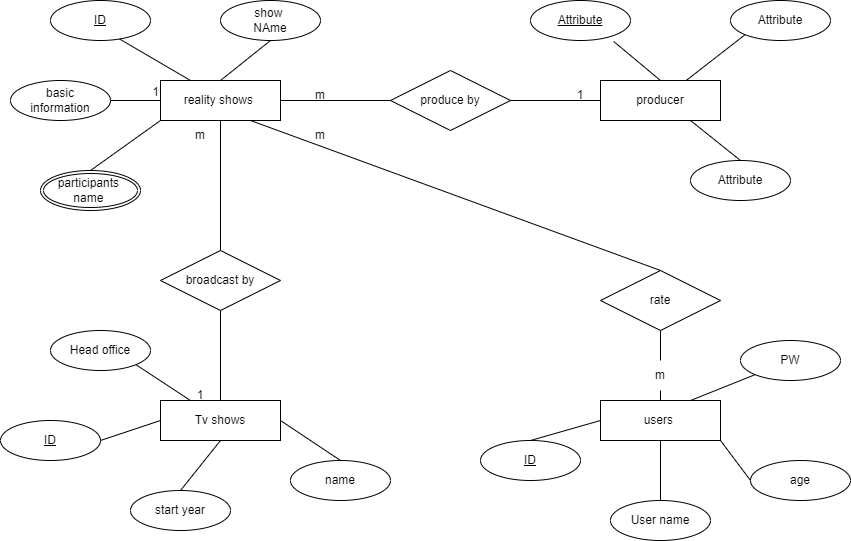

The diagram above was exported from draw.io. Its source (the exported page's mxGraphModel, read from the mxfile embedded in the PNG):
<mxGraphModel dx="1846" dy="541" grid="1" gridSize="10" guides="1" tooltips="1" connect="1" arrows="1" fold="1" page="1" pageScale="1" pageWidth="850" pageHeight="1100" math="0" shadow="0">
  <root>
    <mxCell id="0" />
    <mxCell id="1" parent="0" />
    <mxCell id="0300zZVzYMS8COABcodc-1" value="reality shows&amp;nbsp;" style="whiteSpace=wrap;html=1;align=center;" vertex="1" parent="1">
      <mxGeometry x="80" y="120" width="120" height="40" as="geometry" />
    </mxCell>
    <mxCell id="0300zZVzYMS8COABcodc-2" value="producer" style="whiteSpace=wrap;html=1;align=center;" vertex="1" parent="1">
      <mxGeometry x="520" y="120" width="120" height="40" as="geometry" />
    </mxCell>
    <mxCell id="0300zZVzYMS8COABcodc-3" value="Tv shows" style="whiteSpace=wrap;html=1;align=center;" vertex="1" parent="1">
      <mxGeometry x="80" y="440" width="120" height="40" as="geometry" />
    </mxCell>
    <mxCell id="0300zZVzYMS8COABcodc-4" value="users&amp;nbsp;" style="whiteSpace=wrap;html=1;align=center;" vertex="1" parent="1">
      <mxGeometry x="520" y="440" width="120" height="40" as="geometry" />
    </mxCell>
    <mxCell id="0300zZVzYMS8COABcodc-5" value="produce by" style="shape=rhombus;perimeter=rhombusPerimeter;whiteSpace=wrap;html=1;align=center;" vertex="1" parent="1">
      <mxGeometry x="310" y="110" width="120" height="60" as="geometry" />
    </mxCell>
    <mxCell id="0300zZVzYMS8COABcodc-6" value="broadcast by" style="shape=rhombus;perimeter=rhombusPerimeter;whiteSpace=wrap;html=1;align=center;" vertex="1" parent="1">
      <mxGeometry x="80" y="290" width="120" height="60" as="geometry" />
    </mxCell>
    <mxCell id="0300zZVzYMS8COABcodc-7" value="rate" style="shape=rhombus;perimeter=rhombusPerimeter;whiteSpace=wrap;html=1;align=center;" vertex="1" parent="1">
      <mxGeometry x="520" y="310" width="120" height="60" as="geometry" />
    </mxCell>
    <mxCell id="0300zZVzYMS8COABcodc-9" value="" style="endArrow=none;html=1;rounded=0;" edge="1" parent="1">
      <mxGeometry relative="1" as="geometry">
        <mxPoint x="200" y="140" as="sourcePoint" />
        <mxPoint x="310" y="140" as="targetPoint" />
      </mxGeometry>
    </mxCell>
    <mxCell id="0300zZVzYMS8COABcodc-10" value="" style="endArrow=none;html=1;rounded=0;" edge="1" parent="1" source="0300zZVzYMS8COABcodc-5">
      <mxGeometry relative="1" as="geometry">
        <mxPoint x="430" y="140" as="sourcePoint" />
        <mxPoint x="520" y="140" as="targetPoint" />
      </mxGeometry>
    </mxCell>
    <mxCell id="0300zZVzYMS8COABcodc-11" value="" style="endArrow=none;html=1;rounded=0;exitX=0.5;exitY=0;exitDx=0;exitDy=0;entryX=0.5;entryY=1;entryDx=0;entryDy=0;" edge="1" parent="1" source="0300zZVzYMS8COABcodc-6" target="0300zZVzYMS8COABcodc-1">
      <mxGeometry relative="1" as="geometry">
        <mxPoint x="50" y="230" as="sourcePoint" />
        <mxPoint x="210" y="230" as="targetPoint" />
      </mxGeometry>
    </mxCell>
    <mxCell id="0300zZVzYMS8COABcodc-12" value="" style="endArrow=none;html=1;rounded=0;exitX=0.5;exitY=1;exitDx=0;exitDy=0;entryX=0.5;entryY=0;entryDx=0;entryDy=0;" edge="1" parent="1" source="0300zZVzYMS8COABcodc-6" target="0300zZVzYMS8COABcodc-3">
      <mxGeometry relative="1" as="geometry">
        <mxPoint x="340" y="280" as="sourcePoint" />
        <mxPoint x="500" y="280" as="targetPoint" />
      </mxGeometry>
    </mxCell>
    <mxCell id="0300zZVzYMS8COABcodc-13" value="" style="endArrow=none;html=1;rounded=0;entryX=0.5;entryY=0;entryDx=0;entryDy=0;exitX=0.75;exitY=1;exitDx=0;exitDy=0;" edge="1" parent="1" source="0300zZVzYMS8COABcodc-1" target="0300zZVzYMS8COABcodc-7">
      <mxGeometry relative="1" as="geometry">
        <mxPoint x="340" y="270" as="sourcePoint" />
        <mxPoint x="500" y="270" as="targetPoint" />
      </mxGeometry>
    </mxCell>
    <mxCell id="0300zZVzYMS8COABcodc-14" value="" style="endArrow=none;html=1;rounded=0;exitX=0.5;exitY=0;exitDx=0;exitDy=0;entryX=0.5;entryY=1;entryDx=0;entryDy=0;" edge="1" parent="1" source="0300zZVzYMS8COABcodc-54" target="0300zZVzYMS8COABcodc-7">
      <mxGeometry relative="1" as="geometry">
        <mxPoint x="340" y="280" as="sourcePoint" />
        <mxPoint x="500" y="280" as="targetPoint" />
      </mxGeometry>
    </mxCell>
    <mxCell id="0300zZVzYMS8COABcodc-16" value="ID" style="ellipse;whiteSpace=wrap;html=1;align=center;fontStyle=4;" vertex="1" parent="1">
      <mxGeometry x="-30" y="40" width="100" height="40" as="geometry" />
    </mxCell>
    <mxCell id="0300zZVzYMS8COABcodc-17" value="show&amp;nbsp;&lt;br&gt;NAme" style="ellipse;whiteSpace=wrap;html=1;align=center;" vertex="1" parent="1">
      <mxGeometry x="140" y="40" width="100" height="40" as="geometry" />
    </mxCell>
    <mxCell id="0300zZVzYMS8COABcodc-18" value="basic &lt;br&gt;information" style="ellipse;whiteSpace=wrap;html=1;align=center;" vertex="1" parent="1">
      <mxGeometry x="-70" y="120" width="100" height="40" as="geometry" />
    </mxCell>
    <mxCell id="0300zZVzYMS8COABcodc-19" value="participants&amp;nbsp;&lt;br&gt;name&amp;nbsp;" style="ellipse;shape=doubleEllipse;margin=3;whiteSpace=wrap;html=1;align=center;" vertex="1" parent="1">
      <mxGeometry x="-40" y="210" width="100" height="40" as="geometry" />
    </mxCell>
    <mxCell id="0300zZVzYMS8COABcodc-29" value="" style="endArrow=none;html=1;rounded=0;exitX=1;exitY=0.5;exitDx=0;exitDy=0;entryX=0;entryY=0.5;entryDx=0;entryDy=0;" edge="1" parent="1" source="0300zZVzYMS8COABcodc-18" target="0300zZVzYMS8COABcodc-1">
      <mxGeometry relative="1" as="geometry">
        <mxPoint x="340" y="280" as="sourcePoint" />
        <mxPoint x="500" y="280" as="targetPoint" />
      </mxGeometry>
    </mxCell>
    <mxCell id="0300zZVzYMS8COABcodc-30" value="1" style="resizable=0;html=1;whiteSpace=wrap;align=right;verticalAlign=bottom;" connectable="0" vertex="1" parent="0300zZVzYMS8COABcodc-29">
      <mxGeometry x="1" relative="1" as="geometry" />
    </mxCell>
    <mxCell id="0300zZVzYMS8COABcodc-31" value="" style="endArrow=none;html=1;rounded=0;exitX=0.5;exitY=0;exitDx=0;exitDy=0;entryX=0;entryY=1;entryDx=0;entryDy=0;" edge="1" parent="1" source="0300zZVzYMS8COABcodc-19" target="0300zZVzYMS8COABcodc-1">
      <mxGeometry relative="1" as="geometry">
        <mxPoint x="340" y="280" as="sourcePoint" />
        <mxPoint x="500" y="280" as="targetPoint" />
      </mxGeometry>
    </mxCell>
    <mxCell id="0300zZVzYMS8COABcodc-32" value="" style="endArrow=none;html=1;rounded=0;exitX=0.692;exitY=0.965;exitDx=0;exitDy=0;entryX=0.25;entryY=0;entryDx=0;entryDy=0;exitPerimeter=0;" edge="1" parent="1" source="0300zZVzYMS8COABcodc-16" target="0300zZVzYMS8COABcodc-1">
      <mxGeometry relative="1" as="geometry">
        <mxPoint x="20" y="100" as="sourcePoint" />
        <mxPoint x="180" y="100" as="targetPoint" />
      </mxGeometry>
    </mxCell>
    <mxCell id="0300zZVzYMS8COABcodc-33" value="" style="endArrow=none;html=1;rounded=0;exitX=0.5;exitY=1;exitDx=0;exitDy=0;entryX=0.5;entryY=0;entryDx=0;entryDy=0;" edge="1" parent="1" source="0300zZVzYMS8COABcodc-17" target="0300zZVzYMS8COABcodc-1">
      <mxGeometry relative="1" as="geometry">
        <mxPoint x="110" y="100" as="sourcePoint" />
        <mxPoint x="270" y="100" as="targetPoint" />
      </mxGeometry>
    </mxCell>
    <mxCell id="0300zZVzYMS8COABcodc-34" value="Attribute" style="ellipse;whiteSpace=wrap;html=1;align=center;" vertex="1" parent="1">
      <mxGeometry x="650" y="40" width="100" height="40" as="geometry" />
    </mxCell>
    <mxCell id="0300zZVzYMS8COABcodc-35" value="Attribute" style="ellipse;whiteSpace=wrap;html=1;align=center;" vertex="1" parent="1">
      <mxGeometry x="610" y="200" width="100" height="40" as="geometry" />
    </mxCell>
    <mxCell id="0300zZVzYMS8COABcodc-36" value="Attribute" style="ellipse;whiteSpace=wrap;html=1;align=center;fontStyle=4;" vertex="1" parent="1">
      <mxGeometry x="450" y="40" width="100" height="40" as="geometry" />
    </mxCell>
    <mxCell id="0300zZVzYMS8COABcodc-37" value="" style="endArrow=none;html=1;rounded=0;exitX=0.832;exitY=1.025;exitDx=0;exitDy=0;exitPerimeter=0;" edge="1" parent="1" source="0300zZVzYMS8COABcodc-36">
      <mxGeometry relative="1" as="geometry">
        <mxPoint x="350" y="280" as="sourcePoint" />
        <mxPoint x="580" y="120" as="targetPoint" />
      </mxGeometry>
    </mxCell>
    <mxCell id="0300zZVzYMS8COABcodc-39" value="" style="endArrow=none;html=1;rounded=0;entryX=0;entryY=1;entryDx=0;entryDy=0;" edge="1" parent="1" source="0300zZVzYMS8COABcodc-2" target="0300zZVzYMS8COABcodc-34">
      <mxGeometry relative="1" as="geometry">
        <mxPoint x="560" y="180" as="sourcePoint" />
        <mxPoint x="720" y="180" as="targetPoint" />
      </mxGeometry>
    </mxCell>
    <mxCell id="0300zZVzYMS8COABcodc-41" value="" style="endArrow=none;html=1;rounded=0;exitX=0.75;exitY=1;exitDx=0;exitDy=0;entryX=0.5;entryY=0;entryDx=0;entryDy=0;" edge="1" parent="1" source="0300zZVzYMS8COABcodc-2" target="0300zZVzYMS8COABcodc-35">
      <mxGeometry relative="1" as="geometry">
        <mxPoint x="350" y="280" as="sourcePoint" />
        <mxPoint x="510" y="280" as="targetPoint" />
      </mxGeometry>
    </mxCell>
    <mxCell id="0300zZVzYMS8COABcodc-42" value="ID" style="ellipse;whiteSpace=wrap;html=1;align=center;fontStyle=4;" vertex="1" parent="1">
      <mxGeometry x="400" y="480" width="100" height="40" as="geometry" />
    </mxCell>
    <mxCell id="0300zZVzYMS8COABcodc-43" value="User name" style="ellipse;whiteSpace=wrap;html=1;align=center;" vertex="1" parent="1">
      <mxGeometry x="530" y="540" width="100" height="40" as="geometry" />
    </mxCell>
    <mxCell id="0300zZVzYMS8COABcodc-44" value="age" style="ellipse;whiteSpace=wrap;html=1;align=center;" vertex="1" parent="1">
      <mxGeometry x="670" y="500" width="100" height="40" as="geometry" />
    </mxCell>
    <mxCell id="0300zZVzYMS8COABcodc-45" value="PW" style="ellipse;whiteSpace=wrap;html=1;align=center;" vertex="1" parent="1">
      <mxGeometry x="660" y="380" width="100" height="40" as="geometry" />
    </mxCell>
    <mxCell id="0300zZVzYMS8COABcodc-46" value="ID" style="ellipse;whiteSpace=wrap;html=1;align=center;fontStyle=4;" vertex="1" parent="1">
      <mxGeometry x="-80" y="460" width="100" height="40" as="geometry" />
    </mxCell>
    <mxCell id="0300zZVzYMS8COABcodc-47" value="start year" style="ellipse;whiteSpace=wrap;html=1;align=center;" vertex="1" parent="1">
      <mxGeometry x="50" y="530" width="100" height="40" as="geometry" />
    </mxCell>
    <mxCell id="0300zZVzYMS8COABcodc-48" value="name" style="ellipse;whiteSpace=wrap;html=1;align=center;" vertex="1" parent="1">
      <mxGeometry x="210" y="500" width="100" height="40" as="geometry" />
    </mxCell>
    <mxCell id="0300zZVzYMS8COABcodc-49" value="Head office" style="ellipse;whiteSpace=wrap;html=1;align=center;" vertex="1" parent="1">
      <mxGeometry x="-30" y="370" width="100" height="40" as="geometry" />
    </mxCell>
    <mxCell id="0300zZVzYMS8COABcodc-50" value="" style="endArrow=none;html=1;rounded=0;exitX=0.5;exitY=0;exitDx=0;exitDy=0;entryX=0;entryY=0.5;entryDx=0;entryDy=0;" edge="1" parent="1" source="0300zZVzYMS8COABcodc-42" target="0300zZVzYMS8COABcodc-4">
      <mxGeometry relative="1" as="geometry">
        <mxPoint x="350" y="430" as="sourcePoint" />
        <mxPoint x="510" y="430" as="targetPoint" />
      </mxGeometry>
    </mxCell>
    <mxCell id="0300zZVzYMS8COABcodc-51" value="" style="endArrow=none;html=1;rounded=0;entryX=0.5;entryY=1;entryDx=0;entryDy=0;exitX=0.5;exitY=0;exitDx=0;exitDy=0;" edge="1" parent="1" source="0300zZVzYMS8COABcodc-43" target="0300zZVzYMS8COABcodc-4">
      <mxGeometry relative="1" as="geometry">
        <mxPoint x="350" y="430" as="sourcePoint" />
        <mxPoint x="510" y="430" as="targetPoint" />
      </mxGeometry>
    </mxCell>
    <mxCell id="0300zZVzYMS8COABcodc-52" value="" style="endArrow=none;html=1;rounded=0;entryX=0;entryY=1;entryDx=0;entryDy=0;exitX=0.75;exitY=0;exitDx=0;exitDy=0;" edge="1" parent="1" source="0300zZVzYMS8COABcodc-4" target="0300zZVzYMS8COABcodc-45">
      <mxGeometry relative="1" as="geometry">
        <mxPoint x="350" y="430" as="sourcePoint" />
        <mxPoint x="510" y="430" as="targetPoint" />
      </mxGeometry>
    </mxCell>
    <mxCell id="0300zZVzYMS8COABcodc-53" value="" style="endArrow=none;html=1;rounded=0;exitX=1;exitY=1;exitDx=0;exitDy=0;entryX=0;entryY=0.5;entryDx=0;entryDy=0;" edge="1" parent="1" source="0300zZVzYMS8COABcodc-4" target="0300zZVzYMS8COABcodc-44">
      <mxGeometry relative="1" as="geometry">
        <mxPoint x="350" y="430" as="sourcePoint" />
        <mxPoint x="660" y="520" as="targetPoint" />
      </mxGeometry>
    </mxCell>
    <mxCell id="0300zZVzYMS8COABcodc-55" value="" style="endArrow=none;html=1;rounded=0;exitX=0.5;exitY=0;exitDx=0;exitDy=0;entryX=0.5;entryY=1;entryDx=0;entryDy=0;" edge="1" parent="1" source="0300zZVzYMS8COABcodc-4" target="0300zZVzYMS8COABcodc-54">
      <mxGeometry relative="1" as="geometry">
        <mxPoint x="580" y="440" as="sourcePoint" />
        <mxPoint x="580" y="370" as="targetPoint" />
      </mxGeometry>
    </mxCell>
    <mxCell id="0300zZVzYMS8COABcodc-54" value="m" style="text;html=1;strokeColor=none;fillColor=none;align=center;verticalAlign=middle;whiteSpace=wrap;rounded=0;" vertex="1" parent="1">
      <mxGeometry x="550" y="400" width="60" height="30" as="geometry" />
    </mxCell>
    <mxCell id="0300zZVzYMS8COABcodc-56" value="m" style="text;html=1;strokeColor=none;fillColor=none;align=center;verticalAlign=middle;whiteSpace=wrap;rounded=0;" vertex="1" parent="1">
      <mxGeometry x="210" y="160" width="60" height="30" as="geometry" />
    </mxCell>
    <mxCell id="0300zZVzYMS8COABcodc-57" value="m" style="text;html=1;strokeColor=none;fillColor=none;align=center;verticalAlign=middle;whiteSpace=wrap;rounded=0;" vertex="1" parent="1">
      <mxGeometry x="210" y="120" width="60" height="30" as="geometry" />
    </mxCell>
    <mxCell id="0300zZVzYMS8COABcodc-58" value="1" style="text;html=1;strokeColor=none;fillColor=none;align=center;verticalAlign=middle;whiteSpace=wrap;rounded=0;" vertex="1" parent="1">
      <mxGeometry x="470" y="120" width="60" height="30" as="geometry" />
    </mxCell>
    <mxCell id="0300zZVzYMS8COABcodc-59" value="m" style="text;html=1;strokeColor=none;fillColor=none;align=center;verticalAlign=middle;whiteSpace=wrap;rounded=0;" vertex="1" parent="1">
      <mxGeometry x="90" y="160" width="60" height="30" as="geometry" />
    </mxCell>
    <mxCell id="0300zZVzYMS8COABcodc-60" value="1" style="text;html=1;strokeColor=none;fillColor=none;align=center;verticalAlign=middle;whiteSpace=wrap;rounded=0;" vertex="1" parent="1">
      <mxGeometry x="90" y="420" width="60" height="30" as="geometry" />
    </mxCell>
    <mxCell id="0300zZVzYMS8COABcodc-61" value="" style="endArrow=none;html=1;rounded=0;exitX=1;exitY=1;exitDx=0;exitDy=0;entryX=0.333;entryY=0.667;entryDx=0;entryDy=0;entryPerimeter=0;" edge="1" parent="1" source="0300zZVzYMS8COABcodc-49" target="0300zZVzYMS8COABcodc-60">
      <mxGeometry relative="1" as="geometry">
        <mxPoint x="350" y="330" as="sourcePoint" />
        <mxPoint x="510" y="330" as="targetPoint" />
      </mxGeometry>
    </mxCell>
    <mxCell id="0300zZVzYMS8COABcodc-62" value="" style="endArrow=none;html=1;rounded=0;exitX=1;exitY=0.5;exitDx=0;exitDy=0;entryX=0;entryY=0.5;entryDx=0;entryDy=0;" edge="1" parent="1" source="0300zZVzYMS8COABcodc-46" target="0300zZVzYMS8COABcodc-3">
      <mxGeometry relative="1" as="geometry">
        <mxPoint x="350" y="330" as="sourcePoint" />
        <mxPoint x="510" y="330" as="targetPoint" />
      </mxGeometry>
    </mxCell>
    <mxCell id="0300zZVzYMS8COABcodc-63" value="" style="endArrow=none;html=1;rounded=0;exitX=0.5;exitY=0;exitDx=0;exitDy=0;" edge="1" parent="1" source="0300zZVzYMS8COABcodc-47">
      <mxGeometry relative="1" as="geometry">
        <mxPoint x="350" y="330" as="sourcePoint" />
        <mxPoint x="140" y="480" as="targetPoint" />
      </mxGeometry>
    </mxCell>
    <mxCell id="0300zZVzYMS8COABcodc-64" value="" style="endArrow=none;html=1;rounded=0;entryX=0.5;entryY=0;entryDx=0;entryDy=0;exitX=1;exitY=0.5;exitDx=0;exitDy=0;" edge="1" parent="1" source="0300zZVzYMS8COABcodc-3" target="0300zZVzYMS8COABcodc-48">
      <mxGeometry relative="1" as="geometry">
        <mxPoint x="170" y="330" as="sourcePoint" />
        <mxPoint x="330" y="330" as="targetPoint" />
      </mxGeometry>
    </mxCell>
  </root>
</mxGraphModel>